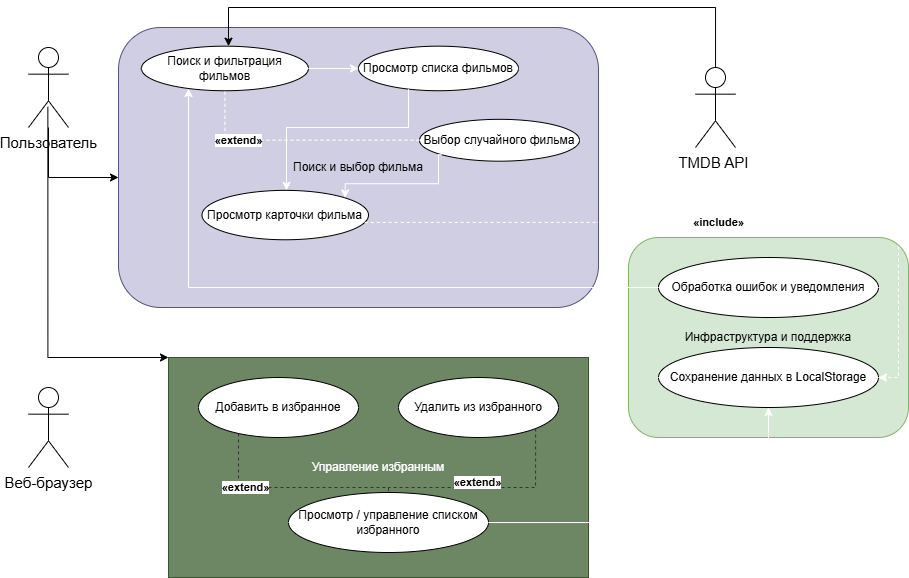

The diagram above was exported from draw.io. Its source (the exported page's mxGraphModel, read from the mxfile embedded in the PNG):
<mxGraphModel dx="1752" dy="552" grid="1" gridSize="10" guides="1" tooltips="1" connect="1" arrows="1" fold="1" page="1" pageScale="1" pageWidth="827" pageHeight="1169" math="0" shadow="0">
  <root>
    <mxCell id="0" />
    <mxCell id="1" parent="0" />
    <mxCell id="pkg_search" value="Поиск и выбор фильма" style="rounded=1;whiteSpace=wrap;fillColor=#d0cee2;strokeColor=#56517e;strokeWidth=1;" parent="1" vertex="1">
      <mxGeometry x="110" y="60" width="480" height="280" as="geometry" />
    </mxCell>
    <mxCell id="uc_search" value="Поиск и фильтрация фильмов" style="ellipse;whiteSpace=wrap;html=1;shadow=0" parent="pkg_search" vertex="1">
      <mxGeometry x="22.86" y="18.66967741935484" width="167.14" height="44.55612903225806" as="geometry" />
    </mxCell>
    <mxCell id="uc_showList" value="Просмотр списка фильмов" style="ellipse;whiteSpace=wrap;html=1;shadow=0" parent="pkg_search" vertex="1">
      <mxGeometry x="240" y="18.66967741935484" width="160" height="44.55612903225806" as="geometry" />
    </mxCell>
    <mxCell id="uc_viewCard" value="Просмотр карточки фильма" style="ellipse;whiteSpace=wrap;html=1;shadow=0" parent="pkg_search" vertex="1">
      <mxGeometry x="83.48" y="162.87870967741935" width="166.52" height="49.37935483870968" as="geometry" />
    </mxCell>
    <mxCell id="uc_random" value="Выбор случайного фильма" style="ellipse;whiteSpace=wrap;html=1;shadow=0" parent="pkg_search" vertex="1">
      <mxGeometry x="301" y="91.83096774193548" width="160" height="41.84645161290322" as="geometry" />
    </mxCell>
    <mxCell id="TadEmq8WrIubSQG3mAKO-3" style="edgeStyle=orthogonalEdgeStyle;rounded=0;orthogonalLoop=1;jettySize=auto;html=1;strokeColor=light-dark(#FFFFFF,#FFFFFF);exitX=0;exitY=1;exitDx=0;exitDy=0;entryX=1;entryY=0;entryDx=0;entryDy=0;" edge="1" parent="pkg_search" source="uc_random" target="uc_viewCard">
      <mxGeometry relative="1" as="geometry">
        <mxPoint x="450" y="216.7741935483871" as="sourcePoint" />
        <mxPoint x="300" y="302.5806451612903" as="targetPoint" />
        <Array as="points">
          <mxPoint x="320" y="127.35483870967741" />
          <mxPoint x="320" y="156.25806451612902" />
        </Array>
      </mxGeometry>
    </mxCell>
    <mxCell id="pkg_fav" value="Управление избранным" style="rounded=1;whiteSpace=wrap;fillColor=#6d8764;strokeWidth=1;arcSize=0;strokeColor=#3A5431;fontColor=#ffffff;" parent="1" vertex="1">
      <mxGeometry x="160" y="390" width="420" height="220" as="geometry" />
    </mxCell>
    <mxCell id="uc_addFav" value="Добавить в избранное" style="ellipse;whiteSpace=wrap;html=1" parent="pkg_fav" vertex="1">
      <mxGeometry x="30" y="20" width="160" height="60" as="geometry" />
    </mxCell>
    <mxCell id="uc_removeFav" value="Удалить из избранного" style="ellipse;whiteSpace=wrap;html=1" parent="pkg_fav" vertex="1">
      <mxGeometry x="230" y="20" width="160" height="60" as="geometry" />
    </mxCell>
    <mxCell id="uc_manageFav" value="Просмотр / управление списком избранного" style="ellipse;whiteSpace=wrap;html=1" parent="pkg_fav" vertex="1">
      <mxGeometry x="120" y="135" width="200" height="60" as="geometry" />
    </mxCell>
    <mxCell id="TadEmq8WrIubSQG3mAKO-2" value="«extend»" style="edgeStyle=orthogonalEdgeStyle;rounded=0;dashed=1;endArrow=none;fontStyle=1;html=1;strokeColor=#333;entryX=0.5;entryY=0;entryDx=0;entryDy=0;exitX=1;exitY=1;exitDx=0;exitDy=0;" edge="1" parent="pkg_fav" source="uc_removeFav" target="uc_manageFav">
      <mxGeometry x="0.105" y="-5" relative="1" as="geometry">
        <mxPoint x="290" y="76" as="sourcePoint" />
        <mxPoint x="450" y="135" as="targetPoint" />
        <Array as="points">
          <mxPoint x="367" y="130" />
          <mxPoint x="220" y="130" />
        </Array>
        <mxPoint x="-1" as="offset" />
      </mxGeometry>
    </mxCell>
    <mxCell id="pkg_infra" value="Инфраструктура и поддержка" style="rounded=1;whiteSpace=wrap;fillColor=#d5e8d4;strokeColor=#82b366;strokeWidth=1" parent="1" vertex="1">
      <mxGeometry x="620" y="270" width="280" height="200" as="geometry" />
    </mxCell>
    <mxCell id="uc_error" value="Обработка ошибок и уведомления" style="ellipse;whiteSpace=wrap;html=1" parent="pkg_infra" vertex="1">
      <mxGeometry x="30" y="20" width="220" height="60" as="geometry" />
    </mxCell>
    <mxCell id="uc_saveLocal" value="Сохранение данных в LocalStorage" style="ellipse;whiteSpace=wrap;html=1" parent="pkg_infra" vertex="1">
      <mxGeometry x="30" y="110" width="220" height="60" as="geometry" />
    </mxCell>
    <mxCell id="actor_user" value="&lt;font style=&quot;font-size: 15px;&quot;&gt;Пользователь&lt;/font&gt;" style="shape=umlActor;verticalLabelPosition=bottom;verticalAlign=top;html=1" parent="1" vertex="1">
      <mxGeometry x="20" y="80" width="40" height="80" as="geometry" />
    </mxCell>
    <mxCell id="actor_browser" value="&lt;font style=&quot;font-size: 15px;&quot;&gt;Веб-браузер&lt;/font&gt;" style="shape=umlActor;verticalLabelPosition=bottom;verticalAlign=top;html=1" parent="1" vertex="1">
      <mxGeometry x="20" y="420" width="40" height="80" as="geometry" />
    </mxCell>
    <mxCell id="actor_tmdb" value="&lt;font style=&quot;font-size: 15px;&quot;&gt;TMDB API&amp;nbsp;&lt;/font&gt;" style="shape=umlActor;verticalLabelPosition=bottom;verticalAlign=top;html=1" parent="1" vertex="1">
      <mxGeometry x="687" y="100" width="40" height="80" as="geometry" />
    </mxCell>
    <mxCell id="e_user_search" style="edgeStyle=orthogonalEdgeStyle;rounded=0;orthogonalLoop=1;jettySize=auto;html=1;strokeColor=light-dark(#000000,#FF00FF);" parent="1" source="actor_user" edge="1">
      <mxGeometry relative="1" as="geometry">
        <mxPoint x="110" y="210" as="targetPoint" />
        <Array as="points">
          <mxPoint x="40" y="210" />
          <mxPoint x="110" y="210" />
        </Array>
      </mxGeometry>
    </mxCell>
    <mxCell id="e_browser_addFav" style="edgeStyle=orthogonalEdgeStyle;rounded=0;orthogonalLoop=1;jettySize=auto;html=1;strokeColor=light-dark(#FFFFFF,#33FFFF);entryX=-0.009;entryY=0.216;entryDx=0;entryDy=0;entryPerimeter=0;" parent="1" source="actor_browser" target="pkg_fav" edge="1">
      <mxGeometry relative="1" as="geometry">
        <Array as="points">
          <mxPoint x="150" y="438" />
          <mxPoint x="150" y="438" />
        </Array>
      </mxGeometry>
    </mxCell>
    <mxCell id="e_tmdb_search" style="edgeStyle=orthogonalEdgeStyle;rounded=0;orthogonalLoop=1;jettySize=auto;html=1;strokeColor=light-dark(#000000,#FF9933);" parent="1" source="actor_tmdb" target="uc_search" edge="1">
      <mxGeometry relative="1" as="geometry">
        <Array as="points">
          <mxPoint x="707" y="40" />
          <mxPoint x="220" y="40" />
        </Array>
      </mxGeometry>
    </mxCell>
    <mxCell id="e_include_viewcard_savelocal" value="«include»" style="edgeStyle=orthogonalEdgeStyle;rounded=0;dashed=1;fontStyle=1;html=1;strokeColor=light-dark(#FFFFFF,#FFFFFF);" parent="1" source="uc_viewCard" target="uc_saveLocal" edge="1">
      <mxGeometry relative="1" as="geometry">
        <Array as="points">
          <mxPoint x="890" y="255" />
          <mxPoint x="890" y="410" />
        </Array>
      </mxGeometry>
    </mxCell>
    <mxCell id="e_extend_random" value="«extend»" style="edgeStyle=orthogonalEdgeStyle;rounded=0;dashed=1;endArrow=none;fontStyle=1;html=1;strokeColor=light-dark(#FFFFFF,#FFFFFF);" parent="1" source="uc_random" target="uc_search" edge="1">
      <mxGeometry x="0.4898" relative="1" as="geometry">
        <mxPoint as="offset" />
      </mxGeometry>
    </mxCell>
    <mxCell id="e_extend_addFav" value="«extend»" style="edgeStyle=orthogonalEdgeStyle;rounded=0;dashed=1;endArrow=none;fontStyle=1;html=1;strokeColor=#333" parent="1" source="uc_addFav" target="uc_manageFav" edge="1">
      <mxGeometry x="-0.4199" relative="1" as="geometry">
        <Array as="points">
          <mxPoint x="230" y="520" />
          <mxPoint x="380" y="520" />
        </Array>
        <mxPoint as="offset" />
      </mxGeometry>
    </mxCell>
    <mxCell id="e_search_showList" style="edgeStyle=orthogonalEdgeStyle;rounded=0;orthogonalLoop=1;jettySize=auto;html=1;strokeColor=light-dark(#FFFFFF,#FFFFFF);" parent="1" source="uc_search" target="uc_showList" edge="1">
      <mxGeometry relative="1" as="geometry" />
    </mxCell>
    <mxCell id="e_showList_viewCard" style="edgeStyle=orthogonalEdgeStyle;rounded=0;orthogonalLoop=1;jettySize=auto;html=1;strokeColor=light-dark(#FFFFFF,#FFFFFF);" parent="1" source="uc_showList" target="uc_viewCard" edge="1">
      <mxGeometry relative="1" as="geometry">
        <Array as="points">
          <mxPoint x="400" y="160" />
          <mxPoint x="278" y="160" />
        </Array>
      </mxGeometry>
    </mxCell>
    <mxCell id="e_manageFav_saveLocal" style="edgeStyle=orthogonalEdgeStyle;rounded=0;orthogonalLoop=1;jettySize=auto;html=1;strokeColor=light-dark(#FFFFFF,#FFFFFF);" parent="1" source="uc_manageFav" target="uc_saveLocal" edge="1">
      <mxGeometry relative="1" as="geometry" />
    </mxCell>
    <mxCell id="e_error_all" style="edgeStyle=orthogonalEdgeStyle;rounded=0;orthogonalLoop=1;jettySize=auto;html=1;strokeColor=light-dark(#FFFFFF,#FFFFFF);" parent="1" source="uc_error" target="uc_search" edge="1">
      <mxGeometry relative="1" as="geometry">
        <Array as="points">
          <mxPoint x="180" y="320" />
        </Array>
      </mxGeometry>
    </mxCell>
    <mxCell id="TadEmq8WrIubSQG3mAKO-4" style="edgeStyle=orthogonalEdgeStyle;rounded=0;orthogonalLoop=1;jettySize=auto;html=1;strokeColor=light-dark(#000000,#FF00FF);entryX=0;entryY=0;entryDx=0;entryDy=0;exitX=0.484;exitY=0.742;exitDx=0;exitDy=0;exitPerimeter=0;" edge="1" parent="1" source="actor_user" target="pkg_fav">
      <mxGeometry relative="1" as="geometry">
        <mxPoint x="70" y="370" as="sourcePoint" />
        <mxPoint x="223" y="478" as="targetPoint" />
        <Array as="points">
          <mxPoint x="39" y="390" />
        </Array>
      </mxGeometry>
    </mxCell>
  </root>
</mxGraphModel>